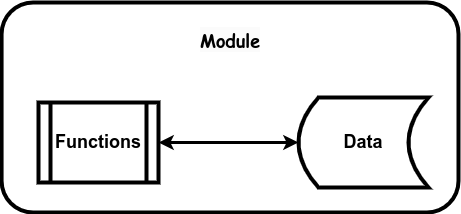

The diagram above was exported from draw.io. Its source (the exported page's mxGraphModel, read from the mxfile embedded in the PNG):
<mxGraphModel dx="1434" dy="711" grid="1" gridSize="10" guides="1" tooltips="1" connect="1" arrows="1" fold="1" page="1" pageScale="1" pageWidth="850" pageHeight="1100" math="0" shadow="0">
  <root>
    <mxCell id="0" />
    <mxCell id="1" parent="0" />
    <mxCell id="U4l5mE-xoIe5RhGED7nl-12" value="&lt;span style=&quot;font-size: 18px;&quot;&gt;&lt;br&gt;&lt;/span&gt;" style="rounded=1;whiteSpace=wrap;html=1;strokeWidth=4;fontFamily=Comic Sans MS;fontSize=18;" parent="1" vertex="1">
      <mxGeometry x="123.08" y="20" width="456.92" height="210" as="geometry" />
    </mxCell>
    <mxCell id="P0H4HkPWfspDkdOlP7CE-1" value="&lt;b&gt;Data&lt;/b&gt;" style="shape=dataStorage;whiteSpace=wrap;html=1;fixedSize=1;strokeWidth=4;fontSize=18;" vertex="1" parent="1">
      <mxGeometry x="420" y="115" width="130" height="90" as="geometry" />
    </mxCell>
    <mxCell id="P0H4HkPWfspDkdOlP7CE-2" value="&lt;b&gt;&lt;font style=&quot;font-size: 18px;&quot;&gt;Functions&lt;/font&gt;&lt;/b&gt;" style="shape=process;whiteSpace=wrap;html=1;backgroundOutline=1;strokeWidth=4;" vertex="1" parent="1">
      <mxGeometry x="160" y="120" width="120" height="80" as="geometry" />
    </mxCell>
    <mxCell id="P0H4HkPWfspDkdOlP7CE-3" value="" style="endArrow=classic;startArrow=classic;html=1;rounded=0;strokeWidth=3;endFill=1;" edge="1" parent="1" source="P0H4HkPWfspDkdOlP7CE-1" target="P0H4HkPWfspDkdOlP7CE-2">
      <mxGeometry width="50" height="50" relative="1" as="geometry">
        <mxPoint x="610" y="705" as="sourcePoint" />
        <mxPoint x="550" y="705" as="targetPoint" />
      </mxGeometry>
    </mxCell>
    <mxCell id="P0H4HkPWfspDkdOlP7CE-4" value="&lt;b style=&quot;border-color: var(--border-color); color: rgb(0, 0, 0); font-family: &amp;quot;Comic Sans MS&amp;quot;; font-size: 18px; font-style: normal; font-variant-ligatures: normal; font-variant-caps: normal; letter-spacing: normal; orphans: 2; text-align: center; text-indent: 0px; text-transform: none; widows: 2; word-spacing: 0px; -webkit-text-stroke-width: 0px; background-color: rgb(251, 251, 251); text-decoration-thickness: initial; text-decoration-style: initial; text-decoration-color: initial;&quot;&gt;Module&lt;/b&gt;" style="text;whiteSpace=wrap;html=1;" vertex="1" parent="1">
      <mxGeometry x="320" y="40" width="63.46" height="50" as="geometry" />
    </mxCell>
  </root>
</mxGraphModel>